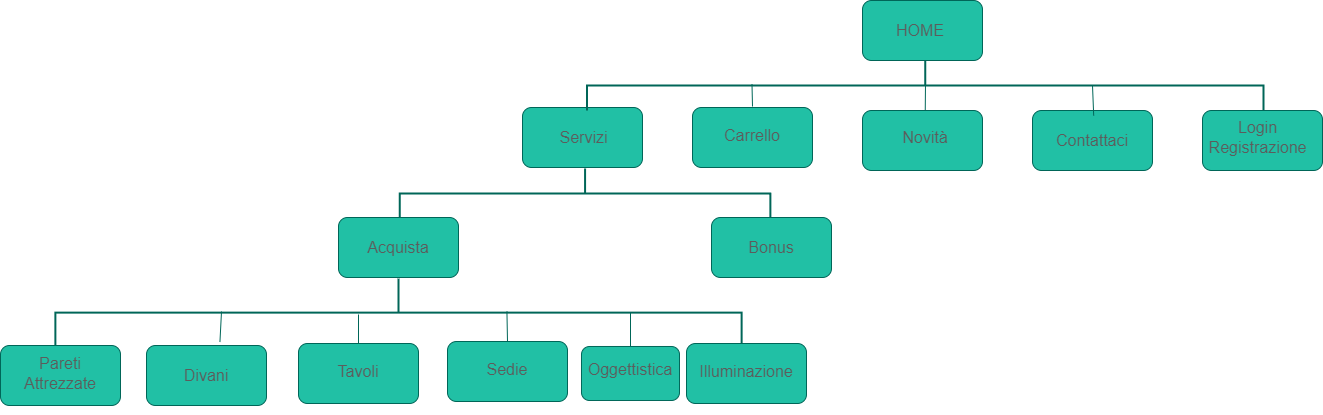

The diagram above was exported from draw.io. Its source (the exported page's mxGraphModel, read from the mxfile embedded in the PNG):
<mxGraphModel dx="2063" dy="665" grid="0" gridSize="10" guides="1" tooltips="1" connect="1" arrows="1" fold="1" page="0" pageScale="1" pageWidth="827" pageHeight="1169" math="0" shadow="0">
  <root>
    <mxCell id="0" />
    <mxCell id="1" parent="0" />
    <mxCell id="G09aCO-9t4TvqsbrIOOG-1" value="" style="rounded=1;whiteSpace=wrap;html=1;labelBackgroundColor=none;fillColor=#21C0A5;strokeColor=#006658;fontColor=#5C5C5C;" vertex="1" parent="1">
      <mxGeometry x="106" y="37" width="120" height="60" as="geometry" />
    </mxCell>
    <mxCell id="G09aCO-9t4TvqsbrIOOG-2" value="" style="rounded=1;whiteSpace=wrap;html=1;labelBackgroundColor=none;fillColor=#21C0A5;strokeColor=#006658;fontColor=#5C5C5C;" vertex="1" parent="1">
      <mxGeometry x="-234" y="144" width="120" height="60" as="geometry" />
    </mxCell>
    <mxCell id="G09aCO-9t4TvqsbrIOOG-3" value="" style="rounded=1;whiteSpace=wrap;html=1;labelBackgroundColor=none;fillColor=#21C0A5;strokeColor=#006658;fontColor=#5C5C5C;" vertex="1" parent="1">
      <mxGeometry x="-64" y="144" width="120" height="60" as="geometry" />
    </mxCell>
    <mxCell id="G09aCO-9t4TvqsbrIOOG-4" value="" style="rounded=1;whiteSpace=wrap;html=1;labelBackgroundColor=none;fillColor=#21C0A5;strokeColor=#006658;fontColor=#5C5C5C;" vertex="1" parent="1">
      <mxGeometry x="106" y="147" width="120" height="60" as="geometry" />
    </mxCell>
    <mxCell id="G09aCO-9t4TvqsbrIOOG-5" value="" style="rounded=1;whiteSpace=wrap;html=1;labelBackgroundColor=none;fillColor=#21C0A5;strokeColor=#006658;fontColor=#5C5C5C;" vertex="1" parent="1">
      <mxGeometry x="276" y="147" width="120" height="60" as="geometry" />
    </mxCell>
    <mxCell id="G09aCO-9t4TvqsbrIOOG-6" value="" style="rounded=1;whiteSpace=wrap;html=1;labelBackgroundColor=none;fillColor=#21C0A5;strokeColor=#006658;fontColor=#5C5C5C;" vertex="1" parent="1">
      <mxGeometry x="446" y="147" width="120" height="60" as="geometry" />
    </mxCell>
    <mxCell id="G09aCO-9t4TvqsbrIOOG-11" value="" style="strokeWidth=2;html=1;shape=mxgraph.flowchart.annotation_2;align=left;labelPosition=right;pointerEvents=1;rotation=90;rounded=1;labelBackgroundColor=none;fillColor=#21C0A5;strokeColor=#006658;fontColor=#5C5C5C;" vertex="1" parent="1">
      <mxGeometry x="143.75" y="-216.25" width="50" height="676.5" as="geometry" />
    </mxCell>
    <mxCell id="G09aCO-9t4TvqsbrIOOG-12" value="" style="endArrow=none;html=1;rounded=1;fontSize=12;startSize=8;endSize=8;curved=1;labelBackgroundColor=none;strokeColor=#006658;fontColor=default;" edge="1" parent="1">
      <mxGeometry width="50" height="50" relative="1" as="geometry">
        <mxPoint x="-4" y="143" as="sourcePoint" />
        <mxPoint x="-4.5" y="121" as="targetPoint" />
      </mxGeometry>
    </mxCell>
    <mxCell id="G09aCO-9t4TvqsbrIOOG-13" value="" style="endArrow=none;html=1;rounded=1;fontSize=12;startSize=8;endSize=8;curved=1;exitX=1;exitY=0.5;exitDx=0;exitDy=0;exitPerimeter=0;labelBackgroundColor=none;strokeColor=#006658;fontColor=default;" edge="1" parent="1" source="G09aCO-9t4TvqsbrIOOG-11">
      <mxGeometry width="50" height="50" relative="1" as="geometry">
        <mxPoint x="119" y="169" as="sourcePoint" />
        <mxPoint x="169" y="119" as="targetPoint" />
      </mxGeometry>
    </mxCell>
    <mxCell id="G09aCO-9t4TvqsbrIOOG-14" value="" style="endArrow=none;html=1;rounded=1;fontSize=12;startSize=8;endSize=8;curved=1;exitX=1.102;exitY=0.251;exitDx=0;exitDy=0;exitPerimeter=0;labelBackgroundColor=none;strokeColor=#006658;fontColor=default;" edge="1" parent="1" source="G09aCO-9t4TvqsbrIOOG-11">
      <mxGeometry width="50" height="50" relative="1" as="geometry">
        <mxPoint x="286" y="172" as="sourcePoint" />
        <mxPoint x="336" y="122" as="targetPoint" />
      </mxGeometry>
    </mxCell>
    <mxCell id="G09aCO-9t4TvqsbrIOOG-15" value="Servizi" style="text;html=1;align=center;verticalAlign=middle;whiteSpace=wrap;rounded=1;fontSize=16;labelBackgroundColor=none;fontColor=#5C5C5C;" vertex="1" parent="1">
      <mxGeometry x="-212" y="159" width="79" height="30" as="geometry" />
    </mxCell>
    <mxCell id="G09aCO-9t4TvqsbrIOOG-16" value="Carrello" style="text;html=1;align=center;verticalAlign=middle;whiteSpace=wrap;rounded=1;fontSize=16;labelBackgroundColor=none;fontColor=#5C5C5C;" vertex="1" parent="1">
      <mxGeometry x="-34" y="157" width="60" height="30" as="geometry" />
    </mxCell>
    <mxCell id="G09aCO-9t4TvqsbrIOOG-17" value="Novità" style="text;html=1;align=center;verticalAlign=middle;whiteSpace=wrap;rounded=1;fontSize=16;labelBackgroundColor=none;fontColor=#5C5C5C;" vertex="1" parent="1">
      <mxGeometry x="138.75" y="159" width="60" height="30" as="geometry" />
    </mxCell>
    <mxCell id="G09aCO-9t4TvqsbrIOOG-18" value="Contattaci" style="text;html=1;align=center;verticalAlign=middle;whiteSpace=wrap;rounded=1;fontSize=16;labelBackgroundColor=none;fontColor=#5C5C5C;" vertex="1" parent="1">
      <mxGeometry x="306" y="162" width="60" height="30" as="geometry" />
    </mxCell>
    <mxCell id="G09aCO-9t4TvqsbrIOOG-19" value="Login&lt;div&gt;Registrazione&lt;/div&gt;" style="text;html=1;align=center;verticalAlign=middle;whiteSpace=wrap;rounded=1;fontSize=16;labelBackgroundColor=none;fontColor=#5C5C5C;" vertex="1" parent="1">
      <mxGeometry x="467" y="159" width="69" height="30" as="geometry" />
    </mxCell>
    <mxCell id="G09aCO-9t4TvqsbrIOOG-20" value="" style="strokeWidth=2;html=1;shape=mxgraph.flowchart.annotation_2;align=left;labelPosition=right;pointerEvents=1;rotation=90;rounded=1;labelBackgroundColor=none;fillColor=#21C0A5;strokeColor=#006658;fontColor=#5C5C5C;" vertex="1" parent="1">
      <mxGeometry x="-196.43" y="44.69" width="50" height="370.63" as="geometry" />
    </mxCell>
    <mxCell id="G09aCO-9t4TvqsbrIOOG-21" value="HOME" style="text;html=1;align=center;verticalAlign=middle;whiteSpace=wrap;rounded=1;fontSize=16;labelBackgroundColor=none;fontColor=#5C5C5C;" vertex="1" parent="1">
      <mxGeometry x="134" y="52" width="60" height="30" as="geometry" />
    </mxCell>
    <mxCell id="G09aCO-9t4TvqsbrIOOG-22" value="" style="rounded=1;whiteSpace=wrap;html=1;labelBackgroundColor=none;fillColor=#21C0A5;strokeColor=#006658;fontColor=#5C5C5C;" vertex="1" parent="1">
      <mxGeometry x="-418" y="254" width="120" height="60" as="geometry" />
    </mxCell>
    <mxCell id="G09aCO-9t4TvqsbrIOOG-23" value="Acquista" style="text;html=1;align=center;verticalAlign=middle;whiteSpace=wrap;rounded=1;fontSize=16;labelBackgroundColor=none;fontColor=#5C5C5C;" vertex="1" parent="1">
      <mxGeometry x="-388" y="269" width="60" height="30" as="geometry" />
    </mxCell>
    <mxCell id="G09aCO-9t4TvqsbrIOOG-24" value="" style="rounded=1;whiteSpace=wrap;html=1;labelBackgroundColor=none;fillColor=#21C0A5;strokeColor=#006658;fontColor=#5C5C5C;" vertex="1" parent="1">
      <mxGeometry x="-45" y="254" width="120" height="60" as="geometry" />
    </mxCell>
    <mxCell id="G09aCO-9t4TvqsbrIOOG-25" value="Bonus" style="text;html=1;align=center;verticalAlign=middle;whiteSpace=wrap;rounded=1;fontSize=16;labelBackgroundColor=none;fontColor=#5C5C5C;" vertex="1" parent="1">
      <mxGeometry x="-15" y="269" width="60" height="30" as="geometry" />
    </mxCell>
    <mxCell id="G09aCO-9t4TvqsbrIOOG-27" value="" style="strokeWidth=2;html=1;shape=mxgraph.flowchart.annotation_2;align=left;labelPosition=right;pointerEvents=1;rotation=90;rounded=1;labelBackgroundColor=none;fillColor=#21C0A5;strokeColor=#006658;fontColor=#5C5C5C;" vertex="1" parent="1">
      <mxGeometry x="-392" y="6" width="68" height="686.25" as="geometry" />
    </mxCell>
    <mxCell id="G09aCO-9t4TvqsbrIOOG-28" value="" style="rounded=1;whiteSpace=wrap;html=1;labelBackgroundColor=none;fillColor=#21C0A5;strokeColor=#006658;fontColor=#5C5C5C;" vertex="1" parent="1">
      <mxGeometry x="-756" y="382" width="120" height="60" as="geometry" />
    </mxCell>
    <mxCell id="G09aCO-9t4TvqsbrIOOG-29" value="Pareti Attrezzate" style="text;html=1;align=center;verticalAlign=middle;whiteSpace=wrap;rounded=1;fontSize=16;labelBackgroundColor=none;fontColor=#5C5C5C;" vertex="1" parent="1">
      <mxGeometry x="-726" y="395" width="60" height="30" as="geometry" />
    </mxCell>
    <mxCell id="G09aCO-9t4TvqsbrIOOG-30" value="" style="rounded=1;whiteSpace=wrap;html=1;labelBackgroundColor=none;fillColor=#21C0A5;strokeColor=#006658;fontColor=#5C5C5C;" vertex="1" parent="1">
      <mxGeometry x="-70" y="380" width="120" height="60" as="geometry" />
    </mxCell>
    <mxCell id="G09aCO-9t4TvqsbrIOOG-31" value="Illuminazione" style="text;html=1;align=center;verticalAlign=middle;whiteSpace=wrap;rounded=1;fontSize=16;labelBackgroundColor=none;fontColor=#5C5C5C;" vertex="1" parent="1">
      <mxGeometry x="-40" y="393" width="60" height="30" as="geometry" />
    </mxCell>
    <mxCell id="G09aCO-9t4TvqsbrIOOG-32" value="" style="rounded=1;whiteSpace=wrap;html=1;labelBackgroundColor=none;fillColor=#21C0A5;strokeColor=#006658;fontColor=#5C5C5C;" vertex="1" parent="1">
      <mxGeometry x="-610" y="382" width="120" height="60" as="geometry" />
    </mxCell>
    <mxCell id="G09aCO-9t4TvqsbrIOOG-33" value="" style="rounded=1;whiteSpace=wrap;html=1;labelBackgroundColor=none;fillColor=#21C0A5;strokeColor=#006658;fontColor=#5C5C5C;" vertex="1" parent="1">
      <mxGeometry x="-458" y="380" width="120" height="60" as="geometry" />
    </mxCell>
    <mxCell id="G09aCO-9t4TvqsbrIOOG-34" value="Divani" style="text;html=1;align=center;verticalAlign=middle;whiteSpace=wrap;rounded=1;fontSize=16;labelBackgroundColor=none;fontColor=#5C5C5C;" vertex="1" parent="1">
      <mxGeometry x="-580" y="397" width="60" height="30" as="geometry" />
    </mxCell>
    <mxCell id="G09aCO-9t4TvqsbrIOOG-35" value="Tavoli" style="text;html=1;align=center;verticalAlign=middle;whiteSpace=wrap;rounded=1;fontSize=16;labelBackgroundColor=none;fontColor=#5C5C5C;" vertex="1" parent="1">
      <mxGeometry x="-428" y="393" width="60" height="30" as="geometry" />
    </mxCell>
    <mxCell id="G09aCO-9t4TvqsbrIOOG-36" value="" style="rounded=1;whiteSpace=wrap;html=1;labelBackgroundColor=none;fillColor=#21C0A5;strokeColor=#006658;fontColor=#5C5C5C;" vertex="1" parent="1">
      <mxGeometry x="-309" y="378" width="120" height="60" as="geometry" />
    </mxCell>
    <mxCell id="G09aCO-9t4TvqsbrIOOG-37" value="Sedie" style="text;html=1;align=center;verticalAlign=middle;whiteSpace=wrap;rounded=1;fontSize=16;labelBackgroundColor=none;fontColor=#5C5C5C;" vertex="1" parent="1">
      <mxGeometry x="-279" y="391" width="60" height="30" as="geometry" />
    </mxCell>
    <mxCell id="G09aCO-9t4TvqsbrIOOG-38" style="edgeStyle=none;curved=1;rounded=1;orthogonalLoop=1;jettySize=auto;html=1;exitX=0.25;exitY=1;exitDx=0;exitDy=0;fontSize=12;startSize=8;endSize=8;labelBackgroundColor=none;strokeColor=#006658;fontColor=default;" edge="1" parent="1" source="G09aCO-9t4TvqsbrIOOG-30" target="G09aCO-9t4TvqsbrIOOG-30">
      <mxGeometry relative="1" as="geometry" />
    </mxCell>
    <mxCell id="G09aCO-9t4TvqsbrIOOG-39" value="" style="rounded=1;whiteSpace=wrap;html=1;labelBackgroundColor=none;fillColor=#21C0A5;strokeColor=#006658;fontColor=#5C5C5C;" vertex="1" parent="1">
      <mxGeometry x="-175" y="383" width="98" height="54" as="geometry" />
    </mxCell>
    <mxCell id="G09aCO-9t4TvqsbrIOOG-40" value="Oggettistica" style="text;html=1;align=center;verticalAlign=middle;whiteSpace=wrap;rounded=1;fontSize=16;labelBackgroundColor=none;fontColor=#5C5C5C;" vertex="1" parent="1">
      <mxGeometry x="-156" y="391" width="60" height="30" as="geometry" />
    </mxCell>
    <mxCell id="G09aCO-9t4TvqsbrIOOG-41" value="" style="endArrow=none;html=1;rounded=1;fontSize=12;startSize=8;endSize=8;curved=1;exitX=0.612;exitY=-0.058;exitDx=0;exitDy=0;exitPerimeter=0;labelBackgroundColor=none;strokeColor=#006658;fontColor=default;" edge="1" parent="1" source="G09aCO-9t4TvqsbrIOOG-32">
      <mxGeometry width="50" height="50" relative="1" as="geometry">
        <mxPoint x="-585" y="398" as="sourcePoint" />
        <mxPoint x="-535" y="348" as="targetPoint" />
      </mxGeometry>
    </mxCell>
    <mxCell id="G09aCO-9t4TvqsbrIOOG-42" value="" style="endArrow=none;html=1;rounded=1;fontSize=12;startSize=8;endSize=8;curved=1;exitX=0.5;exitY=0;exitDx=0;exitDy=0;labelBackgroundColor=none;strokeColor=#006658;fontColor=default;" edge="1" parent="1" source="G09aCO-9t4TvqsbrIOOG-33">
      <mxGeometry width="50" height="50" relative="1" as="geometry">
        <mxPoint x="-448" y="401" as="sourcePoint" />
        <mxPoint x="-398" y="351" as="targetPoint" />
      </mxGeometry>
    </mxCell>
    <mxCell id="G09aCO-9t4TvqsbrIOOG-43" value="" style="endArrow=none;html=1;rounded=1;fontSize=12;startSize=8;endSize=8;curved=1;exitX=0.5;exitY=0;exitDx=0;exitDy=0;entryX=0.485;entryY=0.342;entryDx=0;entryDy=0;entryPerimeter=0;labelBackgroundColor=none;strokeColor=#006658;fontColor=default;" edge="1" parent="1" source="G09aCO-9t4TvqsbrIOOG-36" target="G09aCO-9t4TvqsbrIOOG-27">
      <mxGeometry width="50" height="50" relative="1" as="geometry">
        <mxPoint x="-285" y="399" as="sourcePoint" />
        <mxPoint x="-235" y="349" as="targetPoint" />
      </mxGeometry>
    </mxCell>
    <mxCell id="G09aCO-9t4TvqsbrIOOG-44" value="" style="endArrow=none;html=1;rounded=1;fontSize=12;startSize=8;endSize=8;curved=1;exitX=0.5;exitY=0;exitDx=0;exitDy=0;labelBackgroundColor=none;strokeColor=#006658;fontColor=default;" edge="1" parent="1" source="G09aCO-9t4TvqsbrIOOG-39">
      <mxGeometry width="50" height="50" relative="1" as="geometry">
        <mxPoint x="-173" y="398" as="sourcePoint" />
        <mxPoint x="-126" y="349" as="targetPoint" />
      </mxGeometry>
    </mxCell>
  </root>
</mxGraphModel>